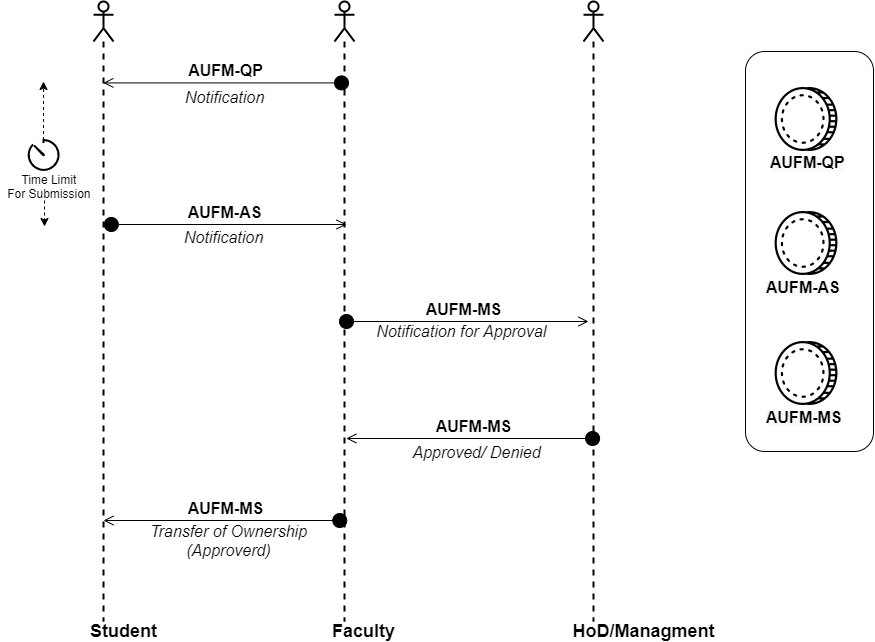

The diagram above was exported from draw.io. Its source (the exported page's mxGraphModel, read from the mxfile embedded in the PNG):
<mxGraphModel dx="1422" dy="738" grid="1" gridSize="10" guides="1" tooltips="1" connect="1" arrows="1" fold="1" page="1" pageScale="1" pageWidth="1920" pageHeight="1200" math="0" shadow="0">
  <root>
    <mxCell id="0" />
    <mxCell id="1" parent="0" />
    <mxCell id="jRWLsnA5N9Iw8c8MnoYO-41" value="" style="rounded=1;whiteSpace=wrap;html=1;strokeColor=#000000;" vertex="1" parent="1">
      <mxGeometry x="772" y="130" width="128" height="400" as="geometry" />
    </mxCell>
    <mxCell id="9tc35RSsuMn95XppOadz-10" value="" style="shape=umlLifeline;participant=umlActor;perimeter=lifelinePerimeter;whiteSpace=wrap;html=1;container=1;collapsible=0;recursiveResize=0;verticalAlign=top;spacingTop=36;outlineConnect=0;strokeWidth=2;" parent="1" vertex="1">
      <mxGeometry x="120" y="80" width="20" height="620" as="geometry" />
    </mxCell>
    <mxCell id="9tc35RSsuMn95XppOadz-11" value="" style="shape=umlLifeline;participant=umlActor;perimeter=lifelinePerimeter;whiteSpace=wrap;html=1;container=1;collapsible=0;recursiveResize=0;verticalAlign=top;spacingTop=36;outlineConnect=0;strokeWidth=2;" parent="1" vertex="1">
      <mxGeometry x="361" y="80" width="20" height="620" as="geometry" />
    </mxCell>
    <mxCell id="9tc35RSsuMn95XppOadz-24" value="&lt;b style=&quot;font-size: 16px&quot;&gt;AUFM-AS&lt;/b&gt;" style="html=1;verticalAlign=bottom;startArrow=circle;startFill=1;endArrow=open;startSize=6;endSize=8;" parent="9tc35RSsuMn95XppOadz-11" edge="1">
      <mxGeometry width="80" relative="1" as="geometry">
        <mxPoint x="-231.17647058823536" y="223" as="sourcePoint" />
        <mxPoint x="12" y="223" as="targetPoint" />
      </mxGeometry>
    </mxCell>
    <mxCell id="jRWLsnA5N9Iw8c8MnoYO-31" value="&lt;font style=&quot;font-size: 16px&quot;&gt;&lt;b&gt;AUFM-MS&lt;/b&gt;&lt;/font&gt;" style="html=1;verticalAlign=bottom;startArrow=circle;startFill=1;endArrow=open;startSize=6;endSize=8;" edge="1" parent="9tc35RSsuMn95XppOadz-11">
      <mxGeometry width="80" relative="1" as="geometry">
        <mxPoint x="266.09000000000003" y="436.9999999999998" as="sourcePoint" />
        <mxPoint x="11.823529411764639" y="437" as="targetPoint" />
      </mxGeometry>
    </mxCell>
    <mxCell id="9tc35RSsuMn95XppOadz-12" value="" style="shape=umlLifeline;participant=umlActor;perimeter=lifelinePerimeter;whiteSpace=wrap;html=1;container=1;collapsible=0;recursiveResize=0;verticalAlign=top;spacingTop=36;outlineConnect=0;strokeWidth=2;" parent="1" vertex="1">
      <mxGeometry x="610" y="80" width="20" height="620" as="geometry" />
    </mxCell>
    <mxCell id="9tc35RSsuMn95XppOadz-17" value="&lt;font style=&quot;font-size: 16px&quot;&gt;&lt;b&gt;AUFM-QP&lt;/b&gt;&lt;/font&gt;" style="html=1;verticalAlign=bottom;startArrow=circle;startFill=1;endArrow=open;startSize=6;endSize=8;" parent="1" edge="1">
      <mxGeometry width="80" relative="1" as="geometry">
        <mxPoint x="376" y="161.41" as="sourcePoint" />
        <mxPoint x="129.82352941176464" y="161.40999999999985" as="targetPoint" />
      </mxGeometry>
    </mxCell>
    <mxCell id="9tc35RSsuMn95XppOadz-18" value="&lt;b&gt;&lt;font style=&quot;font-size: 18px&quot;&gt;Student&lt;/font&gt;&lt;/b&gt;" style="text;html=1;align=center;verticalAlign=middle;resizable=0;points=[];autosize=1;" parent="1" vertex="1">
      <mxGeometry x="110" y="700" width="80" height="20" as="geometry" />
    </mxCell>
    <mxCell id="9tc35RSsuMn95XppOadz-19" value="&lt;b&gt;&lt;font style=&quot;font-size: 18px&quot;&gt;Faculty&lt;/font&gt;&lt;/b&gt;" style="text;html=1;align=center;verticalAlign=middle;resizable=0;points=[];autosize=1;" parent="1" vertex="1">
      <mxGeometry x="350" y="700" width="80" height="20" as="geometry" />
    </mxCell>
    <mxCell id="9tc35RSsuMn95XppOadz-20" value="&lt;b&gt;&lt;font style=&quot;font-size: 18px&quot;&gt;HoD/Managment&lt;/font&gt;&lt;/b&gt;" style="text;html=1;align=center;verticalAlign=middle;resizable=0;points=[];autosize=1;" parent="1" vertex="1">
      <mxGeometry x="590" y="700" width="160" height="20" as="geometry" />
    </mxCell>
    <mxCell id="9tc35RSsuMn95XppOadz-26" value="&lt;font style=&quot;font-size: 16px&quot;&gt;Notification&lt;/font&gt;" style="text;html=1;align=center;verticalAlign=middle;resizable=0;points=[];autosize=1;fontStyle=2" parent="1" vertex="1">
      <mxGeometry x="206" y="166" width="90" height="20" as="geometry" />
    </mxCell>
    <mxCell id="jRWLsnA5N9Iw8c8MnoYO-1" value="" style="shape=image;html=1;verticalAlign=top;verticalLabelPosition=bottom;labelBackgroundColor=#ffffff;imageAspect=0;aspect=fixed;image=https://cdn0.iconfinder.com/data/icons/business-collection-2027/58/coin-3-128.png;shadow=1;fillColor=#000000;gradientColor=#ffffff;direction=west;rotation=180;flipH=1;flipV=0;" vertex="1" parent="1">
      <mxGeometry x="800" y="290" width="64" height="64" as="geometry" />
    </mxCell>
    <mxCell id="jRWLsnA5N9Iw8c8MnoYO-23" style="edgeStyle=orthogonalEdgeStyle;rounded=0;orthogonalLoop=1;jettySize=auto;html=1;dashed=1;" edge="1" parent="1" source="jRWLsnA5N9Iw8c8MnoYO-14">
      <mxGeometry relative="1" as="geometry">
        <mxPoint x="69.99999999999977" y="160" as="targetPoint" />
      </mxGeometry>
    </mxCell>
    <mxCell id="jRWLsnA5N9Iw8c8MnoYO-14" value="" style="html=1;verticalLabelPosition=bottom;align=center;labelBackgroundColor=#ffffff;verticalAlign=top;strokeWidth=2;shadow=0;dashed=0;shape=mxgraph.ios7.icons.gauge;" vertex="1" parent="1">
      <mxGeometry x="53.8" y="218.5" width="32.4" height="31.5" as="geometry" />
    </mxCell>
    <mxCell id="jRWLsnA5N9Iw8c8MnoYO-26" style="edgeStyle=orthogonalEdgeStyle;rounded=0;orthogonalLoop=1;jettySize=auto;html=1;dashed=1;" edge="1" parent="1">
      <mxGeometry relative="1" as="geometry">
        <mxPoint x="71" y="305" as="targetPoint" />
        <mxPoint x="70.99999999999977" y="279" as="sourcePoint" />
      </mxGeometry>
    </mxCell>
    <mxCell id="jRWLsnA5N9Iw8c8MnoYO-15" value="Time Limit &lt;br&gt;For Submission&amp;nbsp;" style="text;html=1;align=center;verticalAlign=middle;resizable=0;points=[];autosize=1;" vertex="1" parent="1">
      <mxGeometry x="27" y="250" width="100" height="30" as="geometry" />
    </mxCell>
    <mxCell id="jRWLsnA5N9Iw8c8MnoYO-18" value="&lt;i style=&quot;font-size: 16px&quot;&gt;Transfer of Ownership&lt;br&gt;(Approverd)&lt;/i&gt;" style="text;html=1;align=center;verticalAlign=middle;resizable=0;points=[];autosize=1;" vertex="1" parent="1">
      <mxGeometry x="170" y="604" width="170" height="30" as="geometry" />
    </mxCell>
    <mxCell id="jRWLsnA5N9Iw8c8MnoYO-20" value="&lt;font style=&quot;font-size: 16px&quot;&gt;Notification&lt;/font&gt;" style="text;html=1;align=center;verticalAlign=middle;resizable=0;points=[];autosize=1;fontStyle=2" vertex="1" parent="1">
      <mxGeometry x="205" y="306" width="90" height="20" as="geometry" />
    </mxCell>
    <mxCell id="jRWLsnA5N9Iw8c8MnoYO-27" value="&lt;b style=&quot;font-size: 16px&quot;&gt;AUFM-MS&lt;/b&gt;" style="html=1;verticalAlign=bottom;startArrow=circle;startFill=1;endArrow=open;startSize=6;endSize=8;" edge="1" parent="1">
      <mxGeometry width="80" relative="1" as="geometry">
        <mxPoint x="365" y="400" as="sourcePoint" />
        <mxPoint x="615" y="400" as="targetPoint" />
      </mxGeometry>
    </mxCell>
    <mxCell id="jRWLsnA5N9Iw8c8MnoYO-28" value="&lt;span style=&quot;background-color: rgb(255 , 255 , 255)&quot;&gt;&lt;font style=&quot;font-size: 16px&quot;&gt;Notification for Approval&amp;nbsp;&lt;/font&gt;&lt;/span&gt;" style="text;html=1;align=center;verticalAlign=middle;resizable=0;points=[];autosize=1;fontStyle=2" vertex="1" parent="1">
      <mxGeometry x="395" y="400" width="190" height="20" as="geometry" />
    </mxCell>
    <mxCell id="jRWLsnA5N9Iw8c8MnoYO-34" value="&lt;span style=&quot;font-family: &amp;#34;helvetica&amp;#34;&quot;&gt;&lt;font style=&quot;font-size: 16px&quot;&gt;Approved/ Denied&lt;/font&gt;&lt;/span&gt;" style="text;html=1;align=center;verticalAlign=middle;resizable=0;points=[];autosize=1;fontStyle=2" vertex="1" parent="1">
      <mxGeometry x="433" y="521" width="140" height="20" as="geometry" />
    </mxCell>
    <mxCell id="jRWLsnA5N9Iw8c8MnoYO-35" value="&lt;font style=&quot;font-size: 16px&quot;&gt;&lt;b&gt;AUFM-MS&lt;/b&gt;&lt;/font&gt;" style="html=1;verticalAlign=bottom;startArrow=circle;startFill=1;endArrow=open;startSize=6;endSize=8;" edge="1" parent="1">
      <mxGeometry width="80" relative="1" as="geometry">
        <mxPoint x="374.27000000000015" y="599" as="sourcePoint" />
        <mxPoint x="130" y="599" as="targetPoint" />
      </mxGeometry>
    </mxCell>
    <mxCell id="jRWLsnA5N9Iw8c8MnoYO-38" value="" style="shape=image;html=1;verticalAlign=top;verticalLabelPosition=bottom;labelBackgroundColor=#ffffff;imageAspect=0;aspect=fixed;image=https://cdn0.iconfinder.com/data/icons/business-collection-2027/58/coin-3-128.png;shadow=1;fillColor=#000000;gradientColor=#ffffff;direction=west;rotation=180;flipH=1;flipV=0;" vertex="1" parent="1">
      <mxGeometry x="800" y="420" width="64" height="64" as="geometry" />
    </mxCell>
    <mxCell id="jRWLsnA5N9Iw8c8MnoYO-39" value="" style="shape=image;html=1;verticalAlign=top;verticalLabelPosition=bottom;labelBackgroundColor=#ffffff;imageAspect=0;aspect=fixed;image=https://cdn0.iconfinder.com/data/icons/business-collection-2027/58/coin-3-128.png;shadow=1;fillColor=#000000;gradientColor=#ffffff;direction=west;rotation=180;flipH=1;flipV=0;" vertex="1" parent="1">
      <mxGeometry x="800" y="166" width="64" height="64" as="geometry" />
    </mxCell>
    <mxCell id="jRWLsnA5N9Iw8c8MnoYO-43" value="&lt;b style=&quot;color: rgb(0 , 0 , 0) ; font-family: &amp;#34;helvetica&amp;#34; ; font-style: normal ; letter-spacing: normal ; text-align: center ; text-indent: 0px ; text-transform: none ; word-spacing: 0px ; background-color: rgb(248 , 249 , 250)&quot;&gt;&lt;font style=&quot;font-size: 16px&quot;&gt;AUFM-QP&lt;/font&gt;&lt;/b&gt;" style="text;whiteSpace=wrap;html=1;" vertex="1" parent="1">
      <mxGeometry x="795" y="225" width="90" height="35" as="geometry" />
    </mxCell>
    <mxCell id="jRWLsnA5N9Iw8c8MnoYO-44" value="&lt;b style=&quot;color: rgb(0 , 0 , 0) ; font-family: &amp;#34;helvetica&amp;#34; ; font-style: normal ; letter-spacing: normal ; text-align: center ; text-indent: 0px ; text-transform: none ; word-spacing: 0px ; background-color: rgb(248 , 249 , 250)&quot;&gt;&lt;font style=&quot;font-size: 16px&quot;&gt;AUFM-AS&lt;/font&gt;&lt;/b&gt;" style="text;whiteSpace=wrap;html=1;" vertex="1" parent="1">
      <mxGeometry x="791" y="350" width="90" height="35" as="geometry" />
    </mxCell>
    <mxCell id="jRWLsnA5N9Iw8c8MnoYO-45" value="&lt;b style=&quot;color: rgb(0 , 0 , 0) ; font-family: &amp;#34;helvetica&amp;#34; ; font-style: normal ; letter-spacing: normal ; text-align: center ; text-indent: 0px ; text-transform: none ; word-spacing: 0px ; background-color: rgb(248 , 249 , 250)&quot;&gt;&lt;font style=&quot;font-size: 16px&quot;&gt;AUFM-MS&lt;/font&gt;&lt;/b&gt;" style="text;whiteSpace=wrap;html=1;" vertex="1" parent="1">
      <mxGeometry x="791" y="480" width="90" height="35" as="geometry" />
    </mxCell>
  </root>
</mxGraphModel>